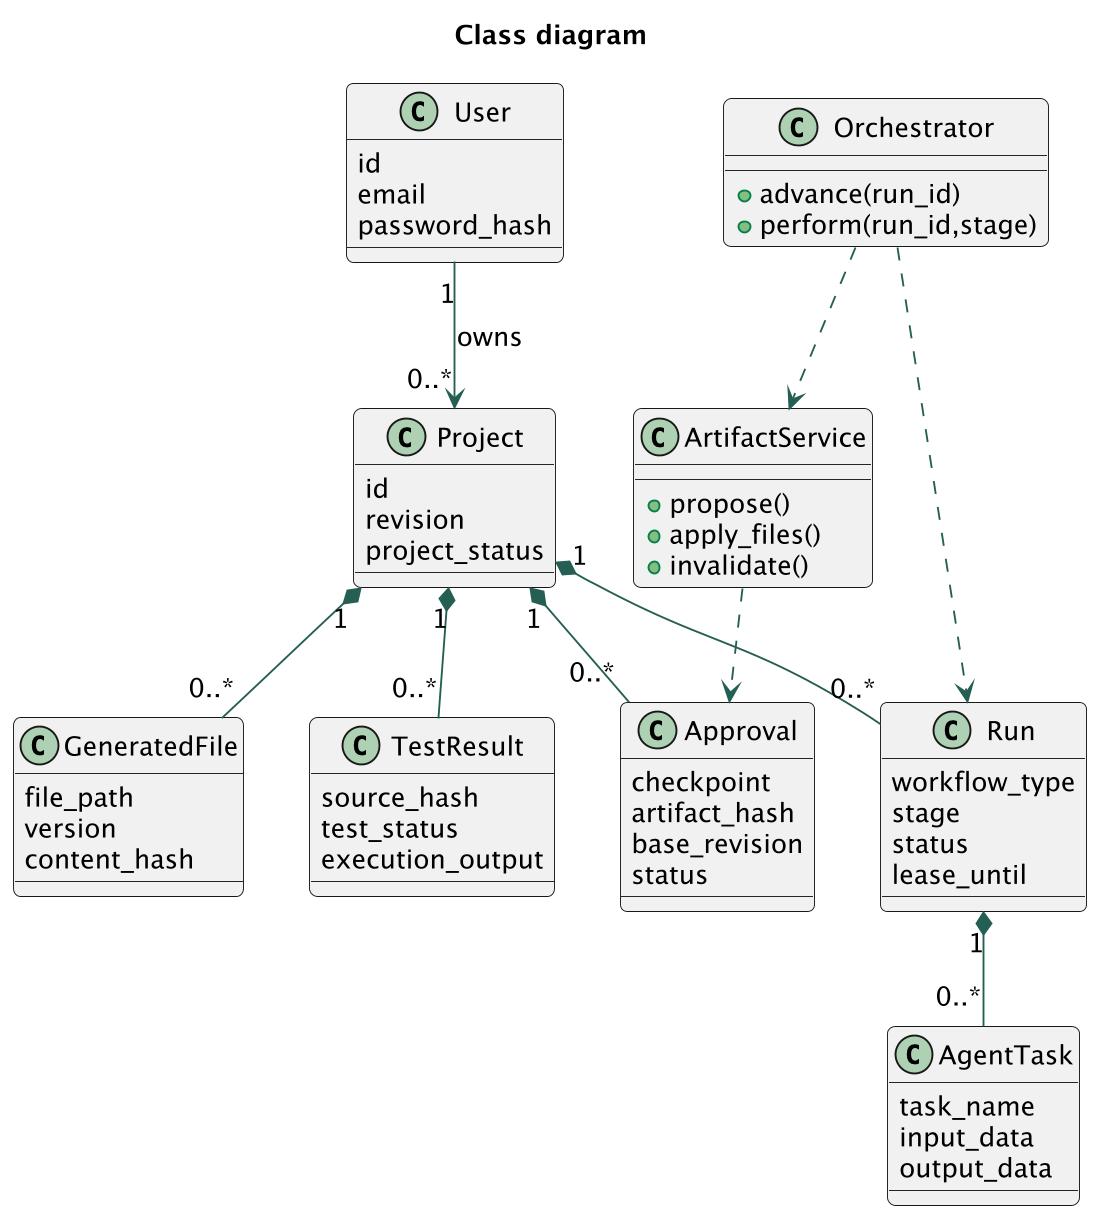

The diagram above was rendered by PlantUML. Its source (embedded in the PNG):
@startuml
skinparam dpi 180
skinparam backgroundColor white
skinparam defaultFontName SansSerif
skinparam defaultFontSize 14
skinparam shadowing false
skinparam ArrowColor #255F54
skinparam roundcorner 8
title Class diagram
class User {
 id
email
password_hash
}
class Project {
 id
revision
project_status
}
class Run {
 workflow_type
stage
status
lease_until
}
class AgentTask {
 task_name
input_data
output_data
}
class Approval {
 checkpoint
artifact_hash
base_revision
status
}
class GeneratedFile {
 file_path
version
content_hash
}
class TestResult {
 source_hash
test_status
execution_output
}
class Orchestrator {
 +advance(run_id)
+perform(run_id,stage)
}
class ArtifactService {
 +propose()
+apply_files()
+invalidate()
}
User "1" --> "0..*" Project : owns
Project "1" *-- "0..*" Run
Run "1" *-- "0..*" AgentTask
Project "1" *-- "0..*" Approval
Project "1" *-- "0..*" GeneratedFile
Project "1" *-- "0..*" TestResult
Orchestrator ..> Run
Orchestrator ..> ArtifactService
ArtifactService ..> Approval
@enduml